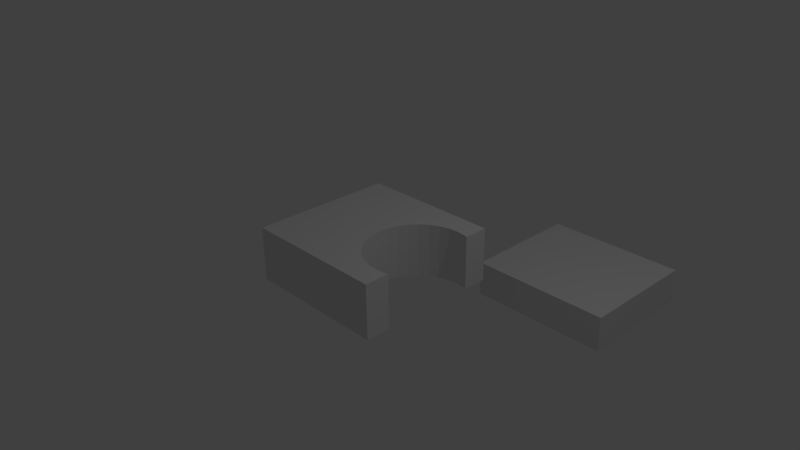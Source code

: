 # Source: CMOSPlatic.blend  (saved by Blender 2.76.0; exported with 4.5.12 LTS)
import bpy
from mathutils import Matrix  # noqa: F401  (used for matrix-valued properties, if any)

bpy.ops.wm.read_factory_settings(use_empty=True)
scene = bpy.context.scene
scene.name = 'Scene'

# ---- collections
col_collection_1 = bpy.data.collections.new('Collection 1'); scene.collection.children.link(col_collection_1)

# ---- materials (node trees are filled in below, after node groups)
mat_material = bpy.data.materials.new('Material')
mat_material.alpha_threshold = 0.0
mat_material.use_transparent_shadow = False
mat_material.roughness = 0.5
mat_material.line_color = (0.0, 0.0, 0.0, 1.0)

# ---- material node trees

# ---- world
world_world = bpy.data.worlds.new('World'); scene.world = world_world
world_world.color = (0.05088, 0.05088, 0.05088)
world_world.use_sun_shadow = False
world_world.sun_shadow_jitter_overblur = 0.0
world_world.cycles.sampling_method = 'MANUAL'
world_world.cycles.sample_map_resolution = 256

# ---- cameras
cam_camera = bpy.data.cameras.new('Camera')
cam_camera.clip_end = 100.0
cam_camera.lens = 35.0
cam_camera.sensor_width = 32.0
cam_camera.sensor_height = 18.0
cam_camera.ortho_scale = 7.314
cam_camera.dof.focus_distance = 0.0
cam_camera.dof.aperture_fstop = 128.0

# ---- lights
light_lamp = bpy.data.lights.new('Lamp', 'POINT')
light_lamp.transmission_factor = 0.0
light_lamp.cutoff_distance = 30.0
light_lamp.energy = 100.0
light_lamp.shadow_buffer_clip_start = 1.001
light_lamp.shadow_soft_size = 0.1
light_lamp.shadow_maximum_resolution = 0.006
light_lamp.use_absolute_resolution = True
light_lamp.cycles.use_multiple_importance_sampling = False

# ---- meshes
me_cube_001 = bpy.data.meshes.new('Cube.001')
me_cube_001.from_pydata([(-1.0, -1.0, -1.0), (-1.0, -1.0, 1.0), (-1.0, 1.0, -1.0), (-1.0, 1.0, 1.0), (1.0, -1.0, -1.0), (1.0, -1.0, 1.0), (1.0, 1.0, -1.0), (1.0, 1.0, 1.0)], [], [(1, 3, 2, 0), (3, 7, 6, 2), (7, 5, 4, 6), (5, 1, 0, 4), (0, 2, 6, 4), (5, 7, 3, 1)])
me_cube_001.use_remesh_preserve_volume = False
me_cube_001.use_remesh_preserve_attributes = False
me_cube_001.use_mirror_vertex_groups = False
me_cube_001.update()
me_cube = bpy.data.meshes.new('Cube')
me_cube.from_pydata([(1.0, 1.0, -1.0), (1.0, 0.6602, -1.0), (0.9511, 0.675, -1.0), (0.8168, 0.6883, -1.0), (0.6826, 0.675, -1.0), (0.5535, 0.6359, -1.0), (0.4345, 0.5723, -1.0), (0.3302, 0.4867, -1.0), (0.2446, 0.3824, -1.0), (0.181, 0.2634, -1.0), (0.1418, 0.1343, -1.0), (0.1286, 6.646e-07, -1.0), (0.1418, -0.1343, -1.0), (0.181, -0.2634, -1.0), (0.2446, -0.3824, -1.0), (0.3302, -0.4867, -1.0), (0.4345, -0.5723, -1.0), (0.5535, -0.6359, -1.0), (0.6826, -0.675, -1.0), (0.8168, -0.6883, -1.0), (0.9511, -0.675, -1.0), (1.0, -0.6602, -1.0), (1.0, -1.0, -1.0), (-1.0, -1.0, -1.0), (-1.0, 1.0, -1.0), (1.0, 1.0, 1.0), (-1.0, 1.0, 1.0), (1.0, 0.6602, 1.0), (1.0, -0.6602, 1.0), (1.0, -1.0, 1.0), (-1.0, -1.0, 1.0), (0.9511, -0.675, 1.0), (0.8168, -0.6883, 1.0), (0.6826, -0.675, 1.0), (0.5535, -0.6359, 1.0), (0.4345, -0.5723, 1.0), (0.3302, -0.4867, 1.0), (0.2446, -0.3824, 1.0), (0.181, -0.2634, 1.0), (0.1418, -0.1343, 1.0), (0.1286, 6.646e-07, 1.0), (0.1418, 0.1343, 1.0), (0.181, 0.2634, 1.0), (0.2446, 0.3824, 1.0), (0.3302, 0.4867, 1.0), (0.4345, 0.5723, 1.0), (0.5535, 0.6359, 1.0), (0.6826, 0.675, 1.0), (0.8168, 0.6883, 1.0), (0.9511, 0.675, 1.0)], [], [(0, 1, 2, 3, 4, 5, 6, 7, 8, 9, 10, 11, 12, 13, 14, 15, 16, 17, 18, 19, 20, 21, 22, 23, 24), (25, 0, 24, 26), (0, 25, 27, 1), (28, 29, 22, 21), (22, 29, 30, 23), (23, 30, 26, 24), (25, 26, 30, 29, 28, 31, 32, 33, 34, 35, 36, 37, 38, 39, 40, 41, 42, 43, 44, 45, 46, 47, 48, 49, 27), (3, 2, 49, 48), (4, 3, 48, 47), (2, 1, 27, 49), (5, 4, 47, 46), (6, 5, 46, 45), (7, 6, 45, 44), (8, 7, 44, 43), (9, 8, 43, 42), (10, 9, 42, 41), (11, 10, 41, 40), (12, 11, 40, 39), (13, 12, 39, 38), (14, 13, 38, 37), (15, 14, 37, 36), (16, 15, 36, 35), (17, 16, 35, 34), (18, 17, 34, 33), (19, 18, 33, 32), (20, 19, 32, 31), (31, 28, 21, 20)])
me_cube.materials.append(mat_material)
me_cube.use_remesh_preserve_volume = False
me_cube.use_remesh_preserve_attributes = False
me_cube.use_mirror_vertex_groups = False
me_cube.update()

# ---- objects
ob_cube_001 = bpy.data.objects.new('Cube.001', me_cube_001)
ob_cube = bpy.data.objects.new('Cube', me_cube)
ob_lamp = bpy.data.objects.new('Lamp', light_lamp)
ob_camera = bpy.data.objects.new('Camera', cam_camera)

# ---- transforms, parenting, visibility, modifiers, constraints
ob_cube_001.location = (1.433, 2.469, -0.823)
ob_cube_001.scale = (1.0, 0.8678, 0.2489)
ob_cube_001.lineart.crease_threshold = 0.0
ob_cube.location = (0.0, 0.0, 0.0)
ob_cube.scale = (1.0, 1.0, 0.3739)
ob_cube.lock_rotations_4d = False
ob_cube.empty_display_type = 'ARROWS'
ob_cube.lineart.crease_threshold = 0.0
ob_lamp.location = (4.076, 1.005, 5.904)
ob_lamp.rotation_euler = (0.6503, 0.05522, 1.866)
ob_lamp.lock_rotations_4d = False
ob_lamp.empty_display_type = 'ARROWS'
ob_lamp.color = (0.0, 0.0, 0.0, 0.0)
ob_lamp.lineart.crease_threshold = 0.0
ob_camera.location = (7.481, -6.508, 5.344)
ob_camera.rotation_euler = (1.109, 0.01082, 0.8149)
ob_camera.lock_rotations_4d = False
ob_camera.empty_display_type = 'ARROWS'
ob_camera.color = (0.0, 0.0, 0.0, 0.0)
ob_camera.display_type = 'WIRE'
ob_camera.lineart.crease_threshold = 0.0

# ---- collection membership
col_collection_1.objects.link(ob_cube_001)
col_collection_1.objects.link(ob_cube)
col_collection_1.objects.link(ob_lamp)
col_collection_1.objects.link(ob_camera)

# ---- scene / render settings (as saved in the file)
scene.camera = ob_camera
scene.frame_start = 1; scene.frame_end = 250; scene.frame_set(1)
scene.render.engine = 'BLENDER_EEVEE_NEXT'
scene.render.resolution_percentage = 50
scene.render.dither_intensity = 0.0
scene.cycles.use_denoising = False
scene.cycles.samples = 10
scene.cycles.sampling_pattern = 'TABULATED_SOBOL'
scene.cycles.light_sampling_threshold = 0.0
scene.cycles.use_adaptive_sampling = False
scene.cycles.use_light_tree = False
scene.cycles.blur_glossy = 0.0
scene.cycles.pixel_filter_type = 'GAUSSIAN'
scene.cycles.sample_clamp_indirect = 0.0
scene.view_settings.view_transform = 'Standard'
bpy.context.view_layer.update()
